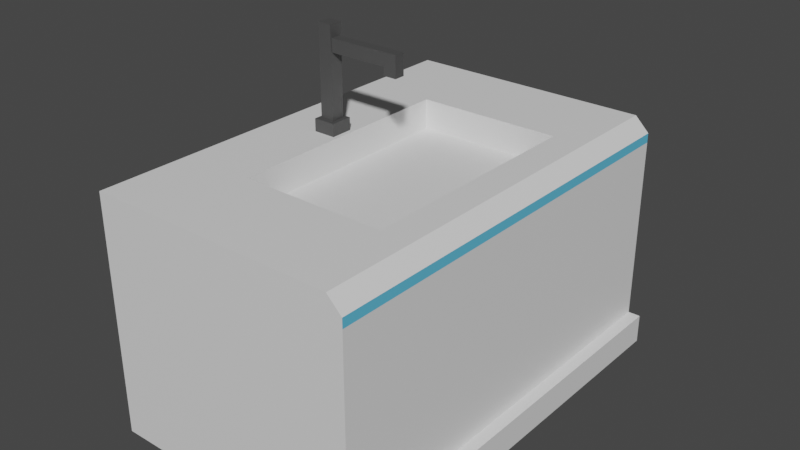 # Source: SinkTable.blend  (saved by Blender 2.93.20; exported with 4.5.12 LTS)
import bpy
from mathutils import Matrix  # noqa: F401  (used for matrix-valued properties, if any)

bpy.ops.wm.read_factory_settings(use_empty=True)
scene = bpy.context.scene
scene.name = 'Scene'

# ---- collections
col_collection = bpy.data.collections.new('Collection'); scene.collection.children.link(col_collection)

# ---- materials (node trees are filled in below, after node groups)
mat_material_001 = bpy.data.materials.new('Material.001')
mat_material_001.use_transparent_shadow = False
mat_emission = bpy.data.materials.new('emission')
mat_emission.use_transparent_shadow = False
mat_metal = bpy.data.materials.new('metal')
mat_metal.use_transparent_shadow = False

# ---- material node trees
mat_material_001.use_nodes = True; mat_material_001.node_tree.nodes.clear()
_N = mat_material_001.node_tree.nodes; _L = mat_material_001.node_tree.links
n0 = _N.new('ShaderNodeBsdfPrincipled'); n0.name = 'Principled BSDF'; n0.location = (10, 300)
n0.distribution = 'GGX'
n0.subsurface_method = 'BURLEY'
n0.inputs[3].default_value = 1.45
n0.inputs[27].default_value = (0.0, 0.0, 0.0, 1.0)
n0.inputs[28].default_value = 1.0
n1 = _N.new('ShaderNodeOutputMaterial'); n1.name = 'Material Output'; n1.location = (300, 300)
_L.new(n0.outputs[0], n1.inputs[0])
n1.is_active_output = True
mat_emission.use_nodes = True; mat_emission.node_tree.nodes.clear()
_N = mat_emission.node_tree.nodes; _L = mat_emission.node_tree.links
n0 = _N.new('ShaderNodeBsdfPrincipled'); n0.name = 'Principled BSDF'; n0.location = (10, 300)
n0.distribution = 'GGX'
n0.subsurface_method = 'BURLEY'
n0.inputs[0].default_value = (0.1196, 0.5307, 0.8, 1.0)
n0.inputs[3].default_value = 1.45
n0.inputs[27].default_value = (0.0, 0.0, 0.0, 1.0)
n0.inputs[28].default_value = 1.0
n1 = _N.new('ShaderNodeOutputMaterial'); n1.name = 'Material Output'; n1.location = (300, 300)
_L.new(n0.outputs[0], n1.inputs[0])
n1.is_active_output = True
mat_metal.use_nodes = True; mat_metal.node_tree.nodes.clear()
_N = mat_metal.node_tree.nodes; _L = mat_metal.node_tree.links
n0 = _N.new('ShaderNodeBsdfPrincipled'); n0.name = 'Principled BSDF'; n0.location = (10, 300)
n0.distribution = 'GGX'
n0.subsurface_method = 'BURLEY'
n0.inputs[0].default_value = (0.06981, 0.06981, 0.06981, 1.0)
n0.inputs[3].default_value = 1.45
n0.inputs[27].default_value = (0.0, 0.0, 0.0, 1.0)
n0.inputs[28].default_value = 1.0
n1 = _N.new('ShaderNodeOutputMaterial'); n1.name = 'Material Output'; n1.location = (300, 300)
_L.new(n0.outputs[0], n1.inputs[0])
n1.is_active_output = True

# ---- world
world_world = bpy.data.worlds.new('World'); scene.world = world_world
world_world.use_nodes = True; world_world.node_tree.nodes.clear()
_N = world_world.node_tree.nodes; _L = world_world.node_tree.links
n0 = _N.new('ShaderNodeOutputWorld'); n0.name = 'World Output'; n0.location = (300, 300)
n1 = _N.new('ShaderNodeBackground'); n1.name = 'Background'; n1.location = (10, 300)
n1.inputs[0].default_value = (0.05088, 0.05088, 0.05088, 1.0)
_L.new(n1.outputs[0], n0.inputs[0])
n0.is_active_output = True
world_world.color = (0.05088, 0.05088, 0.05088)
world_world.use_sun_shadow = False
world_world.sun_shadow_jitter_overblur = 0.0

# ---- meshes
me_cube = bpy.data.meshes.new('Cube')
me_cube.from_pydata([(-0.5978, -1.0, 0.121), (-0.5978, -1.0, 1.0), (-0.5978, 1.0, 0.121), (-0.5978, 1.0, 1.0), (0.648, -1.0, 0.121), (0.648, -1.0, 1.0), (0.648, 1.0, 0.121), (0.648, 1.0, 1.0), (-0.2556, -0.5614, 1.112), (-0.2556, 0.5614, 1.112), (0.4317, 0.5614, 1.112), (0.4317, -0.5614, 1.112), (-0.5978, -1.0, 1.112), (-0.5978, 1.0, 1.112), (-0.2556, -0.5614, 0.9697), (-0.2556, 0.5614, 0.9697), (0.4317, 0.5614, 0.9697), (0.4317, -0.5614, 0.9697), (0.5798, 0.8616, 1.112), (0.648, 1.0, 1.044), (0.5798, 1.0, 1.112), (0.648, -1.0, 1.044), (0.5798, -0.8616, 1.112), (0.5798, -1.0, 1.112), (-0.3807, -0.04155, 1.099), (-0.3608, -0.02163, 1.171), (-0.3807, 0.06304, 1.099), (-0.3608, 0.04313, 1.171), (-0.2761, -0.04155, 1.099), (-0.296, -0.02163, 1.171), (-0.2761, 0.06304, 1.099), (-0.296, 0.04313, 1.171), (-0.3807, -0.04155, 1.171), (-0.3807, 0.06304, 1.171), (-0.2761, 0.06304, 1.171), (-0.2761, -0.04155, 1.171), (-0.3608, -0.02163, 1.465), (-0.3608, 0.04313, 1.465), (-0.296, 0.0359, 1.473), (-0.296, -0.01441, 1.473), (-0.3608, -0.02163, 1.542), (-0.3608, 0.04313, 1.542), (-0.296, 0.0359, 1.534), (-0.296, -0.01441, 1.534), (-0.3608, -0.02163, 1.593), (-0.3608, 0.04313, 1.593), (-0.296, 0.04313, 1.593), (-0.296, -0.02163, 1.593), (-0.296, 0.04313, 1.465), (-0.296, -0.02163, 1.465), (-0.296, 0.04313, 1.542), (-0.296, -0.02163, 1.542), (-0.01797, 0.0359, 1.473), (-0.01797, -0.01441, 1.473), (-0.01797, 0.0359, 1.534), (-0.01797, -0.01441, 1.534), (0.04375, 0.0359, 1.473), (0.04375, -0.01441, 1.473), (0.04375, 0.0359, 1.534), (0.04375, -0.01441, 1.534), (-0.01797, 0.0359, 1.435), (-0.01797, -0.01441, 1.435), (0.04375, 0.0359, 1.435), (0.04375, -0.01441, 1.435), (-0.5978, 1.0, -0.01761), (-0.5978, -1.0, -0.01761), (0.648, 1.0, -0.01761), (0.648, -1.0, -0.01761), (0.7069, -1.0, 0.121), (0.7069, 1.0, 0.121), (0.7069, -1.0, -0.01761), (0.7069, 1.0, -0.01761)], [], [(0, 1, 3, 2), (2, 3, 7, 6), (6, 7, 5, 4), (4, 5, 1, 0), (4, 0, 65, 67), (3, 1, 12, 13), (9, 8, 14, 15), (10, 11, 22, 18), (7, 3, 13, 20, 19), (8, 9, 13, 12), (5, 7, 19, 21), (11, 8, 12, 23, 22), (1, 5, 21, 23, 12), (16, 15, 14, 17), (8, 11, 17, 14), (10, 9, 15, 16), (11, 10, 16, 17), (18, 19, 20), (21, 22, 23), (18, 22, 21, 19), (9, 10, 18, 20, 13), (24, 32, 33, 26), (26, 33, 34, 30), (30, 34, 35, 28), (28, 35, 32, 24), (26, 30, 28, 24), (31, 27, 37, 48), (25, 27, 33, 32), (27, 31, 34, 33), (31, 29, 35, 34), (29, 25, 32, 35), (38, 42, 54, 52), (29, 31, 48, 49), (27, 25, 36, 37), (25, 29, 49, 36), (40, 51, 47, 44), (37, 36, 40, 41), (36, 49, 51, 40), (48, 37, 41, 50), (46, 45, 44, 47), (50, 41, 45, 46), (51, 50, 46, 47), (41, 40, 44, 45), (38, 39, 49, 48), (43, 42, 50, 51), (42, 38, 48, 50), (39, 43, 51, 49), (55, 53, 57, 59), (39, 38, 52, 53), (43, 39, 53, 55), (42, 43, 55, 54), (57, 56, 58, 59), (54, 55, 59, 58), (52, 54, 58, 56), (57, 53, 61, 63), (61, 60, 62, 63), (56, 57, 63, 62), (52, 56, 62, 60), (53, 52, 60, 61), (64, 66, 67, 65), (2, 6, 66, 64), (0, 2, 64, 65), (4, 67, 70, 68), (69, 68, 70, 71), (66, 6, 69, 71), (67, 66, 71, 70), (6, 4, 68, 69)])
me_cube.polygons.foreach_set('material_index', [0, 0, 0, 0, 0, 0, 0, 0, 0, 0, 1, 0, 0, 0, 0, 0, 0, 0, 0, 0, 0, 2, 2, 2, 2, 2, 2, 2, 2, 2, 2, 2, 2, 2, 2, 2, 2, 2, 2, 2, 2, 2, 2, 2, 2, 2, 2, 2, 2, 2, 2, 2, 2, 2, 2, 2, 2, 2, 2, 0, 0, 0, 0, 0, 0, 0, 0])
_uv = me_cube.uv_layers.new(name='UVMap')
_uv.uv.foreach_set('vector', [-0.003048, 0.01606, -0.003048, 0.4556, 0.997, 0.4556, 0.997, 0.01606, 0.2208, 0.01606, 0.2208, 0.4556, 0.8437, 0.4556, 0.8437, 0.01606, 0.997, 0.01606, 0.997, 0.4556, -0.003048, 0.4556, -0.003048, 0.01606, 0.8437, 0.01606, 0.8437, 0.4556, 0.2208, 0.4556, 0.2208, 0.01606, 0.8437, 0.01606, 0.2208, 0.01606, 0.2208, -0.05325, 0.8437, -0.05325, 0.997, 0.4556, -0.003048, 0.4556, -0.003048, 0.5116, 0.997, 0.5116, 0.7777, 0.5116, 0.2162, 0.5116, 0.2162, 0.4404, 0.7777, 0.4404, 0.7356, 0.7777, 0.7356, 0.2162, 0.8096, 0.06613, 0.8096, 0.9278, 0.8437, 0.4556, 0.2208, 0.4556, 0.2208, 0.5116, 0.8096, 0.5116, 0.8437, 0.4775, 0.3919, 0.2162, 0.3919, 0.7777, 0.2208, 0.997, 0.2208, -0.003048, -0.003048, 0.4556, 0.997, 0.4556, 0.997, 0.4775, -0.003048, 0.4775, 0.7356, 0.2162, 0.3919, 0.2162, 0.2208, -0.003048, 0.8096, -0.003048, 0.8096, 0.06613, 0.2208, 0.4556, 0.8437, 0.4556, 0.8437, 0.4775, 0.8096, 0.5116, 0.2208, 0.5116, 0.7356, 0.7777, 0.3919, 0.7777, 0.3919, 0.2162, 0.7356, 0.2162, 0.3919, 0.5116, 0.7356, 0.5116, 0.7356, 0.4404, 0.3919, 0.4404, 0.7356, 0.5116, 0.3919, 0.5116, 0.3919, 0.4404, 0.7356, 0.4404, 0.2162, 0.5116, 0.7777, 0.5116, 0.7777, 0.4404, 0.2162, 0.4404, 0.8096, 0.9278, 0.8437, 0.997, 0.8096, 0.997, 0.8437, -0.003048, 0.8096, 0.06613, 0.8096, -0.003048, 0.8096, 0.9278, 0.8096, 0.06613, 0.8437, -0.003048, 0.8437, 0.997, 0.3919, 0.7777, 0.7356, 0.7777, 0.8096, 0.9278, 0.8096, 0.997, 0.2208, 0.997, 0.4762, 0.505, 0.4762, 0.5411, 0.5285, 0.5411, 0.5285, 0.505, 0.3294, 0.505, 0.3294, 0.5411, 0.3817, 0.5411, 0.3817, 0.505, 0.5285, 0.505, 0.5285, 0.5411, 0.4762, 0.5411, 0.4762, 0.505, 0.3817, 0.505, 0.3817, 0.5411, 0.3294, 0.5411, 0.3294, 0.505, 0.3294, 0.5285, 0.3817, 0.5285, 0.3817, 0.4762, 0.3294, 0.4762, 0.3717, 0.5411, 0.3393, 0.5411, 0.3393, 0.6883, 0.3717, 0.6883, 0.3393, 0.4861, 0.3393, 0.5185, 0.3294, 0.5285, 0.3294, 0.4762, 0.3393, 0.5185, 0.3717, 0.5185, 0.3817, 0.5285, 0.3294, 0.5285, 0.3717, 0.5185, 0.3717, 0.4861, 0.3817, 0.4762, 0.3817, 0.5285, 0.3717, 0.4861, 0.3393, 0.4861, 0.3294, 0.4762, 0.3817, 0.4762, 0.3717, 0.6919, 0.3717, 0.7228, 0.5107, 0.7228, 0.5107, 0.6919, 0.4861, 0.5411, 0.5185, 0.5411, 0.5185, 0.6883, 0.4861, 0.6883, 0.5185, 0.5411, 0.4861, 0.5411, 0.4861, 0.6883, 0.5185, 0.6883, 0.3393, 0.5411, 0.3717, 0.5411, 0.3717, 0.6883, 0.3393, 0.6883, 0.3393, 0.7264, 0.3717, 0.7264, 0.3717, 0.7523, 0.3393, 0.7523, 0.5185, 0.6883, 0.4861, 0.6883, 0.4861, 0.7264, 0.5185, 0.7264, 0.3393, 0.6883, 0.3717, 0.6883, 0.3717, 0.7264, 0.3393, 0.7264, 0.3717, 0.6883, 0.3393, 0.6883, 0.3393, 0.7264, 0.3717, 0.7264, 0.3717, 0.5185, 0.3393, 0.5185, 0.3393, 0.4861, 0.3717, 0.4861, 0.3717, 0.7264, 0.3393, 0.7264, 0.3393, 0.7523, 0.3717, 0.7523, 0.4861, 0.7264, 0.5185, 0.7264, 0.5185, 0.7523, 0.4861, 0.7523, 0.5185, 0.7264, 0.4861, 0.7264, 0.4861, 0.7523, 0.5185, 0.7523, 0.5149, 0.6919, 0.4897, 0.6919, 0.4861, 0.6883, 0.5185, 0.6883, 0.4897, 0.7228, 0.5149, 0.7228, 0.5185, 0.7264, 0.4861, 0.7264, 0.5149, 0.7228, 0.5149, 0.6919, 0.5185, 0.6883, 0.5185, 0.7264, 0.4897, 0.6919, 0.4897, 0.7228, 0.4861, 0.7264, 0.4861, 0.6883, 0.5107, 0.7228, 0.5107, 0.6919, 0.5416, 0.6919, 0.5416, 0.7228, 0.3717, 0.4897, 0.3717, 0.5149, 0.5107, 0.5149, 0.5107, 0.4897, 0.3717, 0.7228, 0.3717, 0.6919, 0.5107, 0.6919, 0.5107, 0.7228, 0.3717, 0.5149, 0.3717, 0.4897, 0.5107, 0.4897, 0.5107, 0.5149, 0.4897, 0.6919, 0.5149, 0.6919, 0.5149, 0.7228, 0.4897, 0.7228, 0.5107, 0.5149, 0.5107, 0.4897, 0.5416, 0.4897, 0.5416, 0.5149, 0.5107, 0.6919, 0.5107, 0.7228, 0.5416, 0.7228, 0.5416, 0.6919, 0.5416, 0.6919, 0.5107, 0.6919, 0.5107, 0.673, 0.5416, 0.673, 0.5107, 0.4897, 0.5107, 0.5149, 0.5416, 0.5149, 0.5416, 0.4897, 0.5149, 0.6919, 0.4897, 0.6919, 0.4897, 0.673, 0.5149, 0.673, 0.5107, 0.6919, 0.5416, 0.6919, 0.5416, 0.673, 0.5107, 0.673, 0.4897, 0.6919, 0.5149, 0.6919, 0.5149, 0.673, 0.4897, 0.673, 0.2208, 0.997, 0.8437, 0.997, 0.8437, -0.003048, 0.2208, -0.003048, 0.2208, 0.01606, 0.8437, 0.01606, 0.8437, -0.05325, 0.2208, -0.05325, -0.003048, 0.01606, 0.997, 0.01606, 0.997, -0.05325, -0.003048, -0.05325, 0.8437, 0.01606, 0.8437, -0.05325, 0.8732, -0.05325, 0.8732, 0.01606, 0.997, 0.01606, -0.003048, 0.01606, -0.003048, -0.05325, 0.997, -0.05325, 0.8437, -0.05325, 0.8437, 0.01606, 0.8732, 0.01606, 0.8732, -0.05325, 0.8437, -0.003048, 0.8437, 0.997, 0.8732, 0.997, 0.8732, -0.003048, 0.8437, 0.997, 0.8437, -0.003048, 0.8732, -0.003048, 0.8732, 0.997])
me_cube.materials.append(mat_material_001)
me_cube.materials.append(mat_emission)
me_cube.materials.append(mat_metal)
me_cube.use_remesh_fix_poles = True
me_cube.use_remesh_preserve_attributes = False
me_cube.use_mirror_vertex_groups = False
me_cube.update()

# ---- objects
ob_cube = bpy.data.objects.new('Cube', me_cube)

# ---- transforms, parenting, visibility, modifiers, constraints
ob_cube.location = (0.0, 0.0, 0.0)
ob_cube.lineart.crease_threshold = 0.0

# ---- collection membership
col_collection.objects.link(ob_cube)

# ---- scene / render settings (as saved in the file)
scene.frame_start = 1; scene.frame_end = 250; scene.frame_set(1)
scene.render.engine = 'BLENDER_EEVEE_NEXT'
scene.cycles.use_denoising = False
scene.cycles.samples = 128
scene.cycles.sampling_pattern = 'TABULATED_SOBOL'
scene.cycles.use_adaptive_sampling = False
scene.cycles.use_light_tree = False
scene.view_settings.view_transform = 'Filmic'
bpy.context.view_layer.update()

# ---- added for rendering (the .blend has no active camera and no usable light): camera, sun
cam_auto = bpy.data.cameras.new('AutoCamera')
cam_auto.lens = 50.0
cam_auto.sensor_width = 36.0
cam_auto.clip_end = 1000.0
ob_auto_camera = bpy.data.objects.new('AutoCamera', cam_auto)
scene.collection.objects.link(ob_auto_camera)
ob_auto_camera.location = (2.71973, -3.19818, 2.92002)
ob_auto_camera.rotation_euler = (1.09748, -7.21219e-08, 0.694738)
scene.camera = ob_auto_camera
light_auto_sun = bpy.data.lights.new('AutoSun', 'SUN')
light_auto_sun.energy = 3.0
light_auto_sun.angle = 0.0523599
ob_auto_sun = bpy.data.objects.new('AutoSun', light_auto_sun)
scene.collection.objects.link(ob_auto_sun)
ob_auto_sun.rotation_euler = (0.872665, 0.174533, 0.523599)
bpy.context.view_layer.update()
